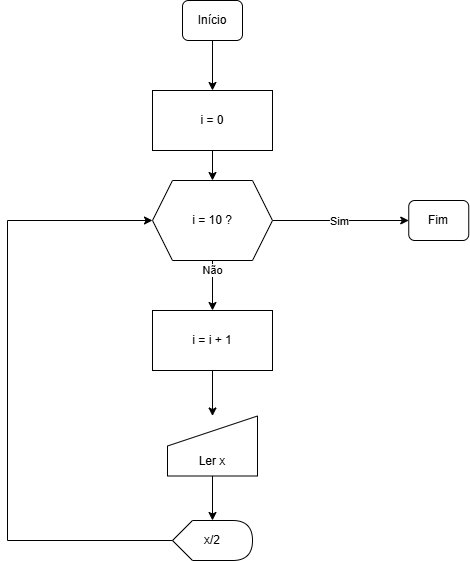

The diagram above was exported from draw.io. Its source (the exported page's mxGraphModel, read from the mxfile embedded in the PNG):
<mxGraphModel dx="833" dy="1622" grid="1" gridSize="10" guides="1" tooltips="1" connect="1" arrows="1" fold="1" page="1" pageScale="1" pageWidth="827" pageHeight="1169" math="0" shadow="0">
  <root>
    <mxCell id="0" />
    <mxCell id="1" parent="0" />
    <mxCell id="N2q92ZUqrHBiS3vFK2Lq-1" value="" style="edgeStyle=orthogonalEdgeStyle;rounded=0;orthogonalLoop=1;jettySize=auto;html=1;" edge="1" parent="1" source="N2q92ZUqrHBiS3vFK2Lq-2" target="N2q92ZUqrHBiS3vFK2Lq-6">
      <mxGeometry relative="1" as="geometry" />
    </mxCell>
    <mxCell id="N2q92ZUqrHBiS3vFK2Lq-2" value="Início" style="rounded=1;whiteSpace=wrap;html=1;fontSize=12;glass=0;strokeWidth=1;shadow=0;" vertex="1" parent="1">
      <mxGeometry x="425" y="-1060" width="60" height="40" as="geometry" />
    </mxCell>
    <mxCell id="N2q92ZUqrHBiS3vFK2Lq-3" value="" style="edgeStyle=orthogonalEdgeStyle;rounded=0;orthogonalLoop=1;jettySize=auto;html=1;" edge="1" parent="1" source="N2q92ZUqrHBiS3vFK2Lq-4" target="N2q92ZUqrHBiS3vFK2Lq-15">
      <mxGeometry relative="1" as="geometry" />
    </mxCell>
    <mxCell id="N2q92ZUqrHBiS3vFK2Lq-4" value="&lt;div&gt;&lt;br&gt;&lt;/div&gt;&lt;div&gt;&lt;br&gt;&lt;/div&gt;Ler x" style="shape=manualInput;whiteSpace=wrap;html=1;" vertex="1" parent="1">
      <mxGeometry x="410" y="-644.5" width="90" height="60" as="geometry" />
    </mxCell>
    <mxCell id="N2q92ZUqrHBiS3vFK2Lq-5" value="" style="edgeStyle=orthogonalEdgeStyle;rounded=0;orthogonalLoop=1;jettySize=auto;html=1;" edge="1" parent="1" source="N2q92ZUqrHBiS3vFK2Lq-6" target="N2q92ZUqrHBiS3vFK2Lq-11">
      <mxGeometry relative="1" as="geometry" />
    </mxCell>
    <mxCell id="N2q92ZUqrHBiS3vFK2Lq-6" value="i = 0" style="rounded=0;whiteSpace=wrap;html=1;" vertex="1" parent="1">
      <mxGeometry x="395" y="-970" width="120" height="60" as="geometry" />
    </mxCell>
    <mxCell id="N2q92ZUqrHBiS3vFK2Lq-7" value="" style="edgeStyle=orthogonalEdgeStyle;rounded=0;orthogonalLoop=1;jettySize=auto;html=1;" edge="1" parent="1" source="N2q92ZUqrHBiS3vFK2Lq-11" target="N2q92ZUqrHBiS3vFK2Lq-13">
      <mxGeometry relative="1" as="geometry" />
    </mxCell>
    <mxCell id="N2q92ZUqrHBiS3vFK2Lq-8" value="Não" style="edgeLabel;html=1;align=center;verticalAlign=middle;resizable=0;points=[];" vertex="1" connectable="0" parent="N2q92ZUqrHBiS3vFK2Lq-7">
      <mxGeometry x="-0.64" y="-1" relative="1" as="geometry">
        <mxPoint as="offset" />
      </mxGeometry>
    </mxCell>
    <mxCell id="N2q92ZUqrHBiS3vFK2Lq-9" style="edgeStyle=orthogonalEdgeStyle;rounded=0;orthogonalLoop=1;jettySize=auto;html=1;entryX=0;entryY=0.5;entryDx=0;entryDy=0;" edge="1" parent="1" source="N2q92ZUqrHBiS3vFK2Lq-11" target="N2q92ZUqrHBiS3vFK2Lq-16">
      <mxGeometry relative="1" as="geometry" />
    </mxCell>
    <mxCell id="N2q92ZUqrHBiS3vFK2Lq-10" value="Sim" style="edgeLabel;html=1;align=center;verticalAlign=middle;resizable=0;points=[];" vertex="1" connectable="0" parent="N2q92ZUqrHBiS3vFK2Lq-9">
      <mxGeometry x="-0.0312" relative="1" as="geometry">
        <mxPoint as="offset" />
      </mxGeometry>
    </mxCell>
    <mxCell id="N2q92ZUqrHBiS3vFK2Lq-11" value="i = 10 ?" style="shape=hexagon;perimeter=hexagonPerimeter2;whiteSpace=wrap;html=1;fixedSize=1;" vertex="1" parent="1">
      <mxGeometry x="395" y="-880" width="120" height="80" as="geometry" />
    </mxCell>
    <mxCell id="N2q92ZUqrHBiS3vFK2Lq-12" value="" style="edgeStyle=orthogonalEdgeStyle;rounded=0;orthogonalLoop=1;jettySize=auto;html=1;" edge="1" parent="1" source="N2q92ZUqrHBiS3vFK2Lq-13" target="N2q92ZUqrHBiS3vFK2Lq-4">
      <mxGeometry relative="1" as="geometry" />
    </mxCell>
    <mxCell id="N2q92ZUqrHBiS3vFK2Lq-13" value="i = i + 1" style="whiteSpace=wrap;html=1;" vertex="1" parent="1">
      <mxGeometry x="395" y="-750" width="120" height="60" as="geometry" />
    </mxCell>
    <mxCell id="N2q92ZUqrHBiS3vFK2Lq-14" style="edgeStyle=orthogonalEdgeStyle;rounded=0;orthogonalLoop=1;jettySize=auto;html=1;entryX=0;entryY=0.5;entryDx=0;entryDy=0;" edge="1" parent="1" source="N2q92ZUqrHBiS3vFK2Lq-15" target="N2q92ZUqrHBiS3vFK2Lq-11">
      <mxGeometry relative="1" as="geometry">
        <Array as="points">
          <mxPoint x="250" y="-520" />
          <mxPoint x="250" y="-840" />
        </Array>
      </mxGeometry>
    </mxCell>
    <mxCell id="N2q92ZUqrHBiS3vFK2Lq-15" value="x/2" style="shape=display;whiteSpace=wrap;html=1;" vertex="1" parent="1">
      <mxGeometry x="415" y="-540" width="80" height="40" as="geometry" />
    </mxCell>
    <mxCell id="N2q92ZUqrHBiS3vFK2Lq-16" value="Fim" style="rounded=1;whiteSpace=wrap;html=1;fontSize=12;glass=0;strokeWidth=1;shadow=0;" vertex="1" parent="1">
      <mxGeometry x="651.25" y="-860" width="60" height="40" as="geometry" />
    </mxCell>
  </root>
</mxGraphModel>